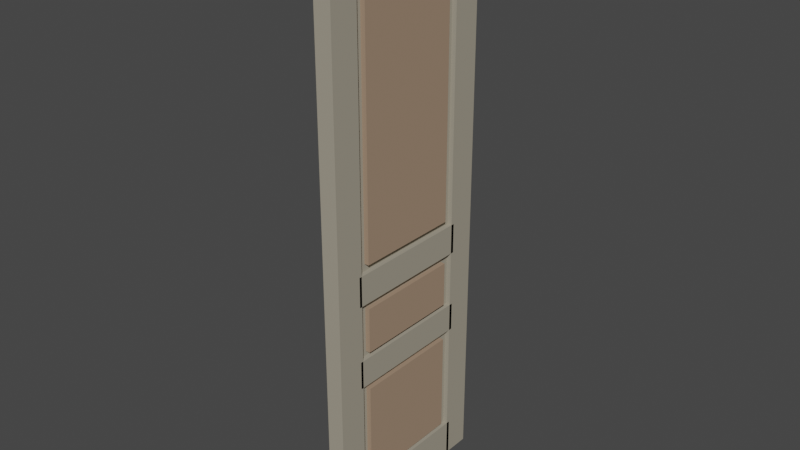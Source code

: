 # Source: Door_wing.blend  (saved by Blender 3.5.10; exported with 4.5.12 LTS)
import bpy
from mathutils import Matrix  # noqa: F401  (used for matrix-valued properties, if any)

bpy.ops.wm.read_factory_settings(use_empty=True)
scene = bpy.context.scene
scene.name = 'Scene'

# ---- collections
col_collection = bpy.data.collections.new('Collection'); scene.collection.children.link(col_collection)

# ---- materials (node trees are filled in below, after node groups)
mat_woddden_gate_030 = bpy.data.materials.new('woddden gate.030')
mat_woddden_gate_030.use_transparent_shadow = False
mat_woddden_gate_030.diffuse_color = (0.3613, 0.2518, 0.1743, 1.0)
mat_woddden_gate_039 = bpy.data.materials.new('woddden gate.039')
mat_woddden_gate_039.use_transparent_shadow = False
mat_woddden_gate_039.diffuse_color = (0.3613, 0.3278, 0.2582, 1.0)
mat_woddden_gate_038 = bpy.data.materials.new('woddden gate.038')
mat_woddden_gate_038.use_transparent_shadow = False
mat_woddden_gate_038.diffuse_color = (0.3613, 0.3278, 0.2582, 1.0)
mat_woddden_gate_037 = bpy.data.materials.new('woddden gate.037')
mat_woddden_gate_037.use_transparent_shadow = False
mat_woddden_gate_037.diffuse_color = (0.3613, 0.3278, 0.2582, 1.0)
mat_woddden_gate_036 = bpy.data.materials.new('woddden gate.036')
mat_woddden_gate_036.use_transparent_shadow = False
mat_woddden_gate_036.diffuse_color = (0.3613, 0.3278, 0.2582, 1.0)
mat_woddden_gate_035 = bpy.data.materials.new('woddden gate.035')
mat_woddden_gate_035.use_transparent_shadow = False
mat_woddden_gate_035.diffuse_color = (0.3613, 0.3278, 0.2582, 1.0)
mat_woddden_gate_034 = bpy.data.materials.new('woddden gate.034')
mat_woddden_gate_034.use_transparent_shadow = False
mat_woddden_gate_034.diffuse_color = (0.3613, 0.3278, 0.2582, 1.0)
mat_woddden_gate_033 = bpy.data.materials.new('woddden gate.033')
mat_woddden_gate_033.use_transparent_shadow = False
mat_woddden_gate_033.diffuse_color = (0.3613, 0.3278, 0.2582, 1.0)
mat_woddden_gate_032 = bpy.data.materials.new('woddden gate.032')
mat_woddden_gate_032.use_transparent_shadow = False
mat_woddden_gate_032.diffuse_color = (0.3613, 0.2518, 0.1743, 1.0)
mat_woddden_gate_031 = bpy.data.materials.new('woddden gate.031')
mat_woddden_gate_031.use_transparent_shadow = False
mat_woddden_gate_031.diffuse_color = (0.3613, 0.2518, 0.1743, 1.0)
mat_woddden_gate_029 = bpy.data.materials.new('woddden gate.029')
mat_woddden_gate_029.use_transparent_shadow = False
mat_woddden_gate_029.diffuse_color = (0.3613, 0.2518, 0.1743, 1.0)
mat_woddden_gate_028 = bpy.data.materials.new('woddden gate.028')
mat_woddden_gate_028.use_transparent_shadow = False
mat_woddden_gate_028.diffuse_color = (0.3613, 0.3278, 0.2582, 1.0)
mat_woddden_gate_027 = bpy.data.materials.new('woddden gate.027')
mat_woddden_gate_027.use_transparent_shadow = False
mat_woddden_gate_027.diffuse_color = (0.3613, 0.3278, 0.2582, 1.0)
mat_woddden_gate_026 = bpy.data.materials.new('woddden gate.026')
mat_woddden_gate_026.use_transparent_shadow = False
mat_woddden_gate_026.diffuse_color = (0.3613, 0.3278, 0.2582, 1.0)
mat_woddden_gate_025 = bpy.data.materials.new('woddden gate.025')
mat_woddden_gate_025.use_transparent_shadow = False
mat_woddden_gate_025.diffuse_color = (0.3613, 0.3278, 0.2582, 1.0)
mat_woddden_gate_024 = bpy.data.materials.new('woddden gate.024')
mat_woddden_gate_024.use_transparent_shadow = False
mat_woddden_gate_024.diffuse_color = (0.3613, 0.3278, 0.2582, 1.0)
mat_woddden_gate_023 = bpy.data.materials.new('woddden gate.023')
mat_woddden_gate_023.use_transparent_shadow = False
mat_woddden_gate_023.diffuse_color = (0.3613, 0.3278, 0.2582, 1.0)
mat_woddden_gate_022 = bpy.data.materials.new('woddden gate.022')
mat_woddden_gate_022.use_transparent_shadow = False
mat_woddden_gate_022.diffuse_color = (0.3613, 0.3278, 0.2582, 1.0)
mat_woddden_gate_021 = bpy.data.materials.new('woddden gate.021')
mat_woddden_gate_021.use_transparent_shadow = False
mat_woddden_gate_021.diffuse_color = (0.3613, 0.2518, 0.1743, 1.0)
mat_woddden_gate_020 = bpy.data.materials.new('woddden gate.020')
mat_woddden_gate_020.use_transparent_shadow = False
mat_woddden_gate_020.diffuse_color = (0.3613, 0.2518, 0.1743, 1.0)

# ---- material node trees

# ---- world
world_world = bpy.data.worlds.new('World'); scene.world = world_world
world_world.use_nodes = True; world_world.node_tree.nodes.clear()
_N = world_world.node_tree.nodes; _L = world_world.node_tree.links
n0 = _N.new('ShaderNodeOutputWorld'); n0.name = 'World Output'; n0.location = (300, 300)
n1 = _N.new('ShaderNodeBackground'); n1.name = 'Background'; n1.location = (10, 300)
n1.inputs[0].default_value = (0.05088, 0.05088, 0.05088, 1.0)
_L.new(n1.outputs[0], n0.inputs[0])
n0.is_active_output = True
world_world.color = (0.05088, 0.05088, 0.05088)
world_world.use_sun_shadow = False
world_world.sun_shadow_jitter_overblur = 0.0

# ---- meshes
me_cube_002 = bpy.data.meshes.new('Cube.002')
me_cube_002.from_pydata([(0.2724, -6.951, -2.623), (0.2724, -6.951, 16.23), (0.2724, 7.53, -2.623), (0.2724, 7.53, 16.23), (0.629, -6.951, -2.623), (0.629, -6.951, 16.23), (0.629, 7.53, -2.623), (0.629, 7.53, 16.23), (0.2724, -12.97, 22.93), (0.2724, 69.17, 22.93), (0.2724, -12.97, 17.82), (0.2724, 69.17, 17.82), (0.629, -12.97, 22.93), (0.629, 69.17, 22.93), (0.629, -12.97, 17.82), (0.629, 69.17, 17.82), (0.2724, -12.97, -4.28), (0.2724, 69.17, -4.28), (0.2724, -12.97, -9.385), (0.2724, 69.17, -9.385), (0.629, -12.97, -4.28), (0.629, 69.17, -4.28), (0.629, -12.97, -9.385), (0.629, 69.17, -9.385), (0.2724, 61.26, -4.846), (0.2724, 61.26, 18.29), (0.2724, 66.62, -4.846), (0.2724, 66.62, 18.29), (0.629, 61.26, -4.846), (0.629, 61.26, 18.29), (0.629, 66.62, -4.846), (0.629, 66.62, 18.29), (0.2724, -12.98, -4.846), (0.2724, -12.98, 18.29), (0.2724, -7.619, -4.846), (0.2724, -7.619, 18.29), (0.629, -12.98, -4.846), (0.629, -12.98, 18.29), (0.629, -7.619, -4.846), (0.629, -7.619, 18.29), (0.2724, 8.404, -4.846), (0.2724, 8.404, 18.29), (0.2724, 12.46, -4.846), (0.2724, 12.46, 18.29), (0.629, 8.404, -4.846), (0.629, 8.404, 18.29), (0.629, 12.46, -4.846), (0.629, 12.46, 18.29), (0.2724, 20.51, -4.846), (0.2724, 20.51, 18.29), (0.2724, 24.79, -4.846), (0.2724, 24.79, 18.29), (0.629, 20.51, -4.846), (0.629, 20.51, 18.29), (0.629, 24.79, -4.846), (0.629, 24.79, 18.29), (0.3805, -12.97, 18.21), (0.3805, 69.17, 18.21), (0.3805, -12.97, -4.854), (0.3805, 69.17, -4.854), (0.5325, -12.97, 18.21), (0.5325, 69.17, 18.21), (0.5325, -12.97, -4.854), (0.5325, 69.17, -4.854), (0.2724, 25.82, -2.623), (0.2724, 25.82, 16.23), (0.2724, 60.21, -2.623), (0.2724, 60.21, 16.23), (0.629, 25.82, -2.623), (0.629, 25.82, 16.23), (0.629, 60.21, -2.623), (0.629, 60.21, 16.23), (0.2724, 13.14, -2.623), (0.2724, 13.14, 16.23), (0.2724, 19.56, -2.623), (0.2724, 19.56, 16.23), (0.629, 13.14, -2.623), (0.629, 13.14, 16.23), (0.629, 19.56, -2.623), (0.629, 19.56, 16.23)], [], [(0, 1, 3, 2), (2, 3, 7, 6), (6, 7, 5, 4), (4, 5, 1, 0), (2, 6, 4, 0), (7, 3, 1, 5), (8, 9, 11, 10), (10, 11, 15, 14), (14, 15, 13, 12), (12, 13, 9, 8), (10, 14, 12, 8), (15, 11, 9, 13), (16, 17, 19, 18), (18, 19, 23, 22), (22, 23, 21, 20), (20, 21, 17, 16), (18, 22, 20, 16), (23, 19, 17, 21), (24, 25, 27, 26), (26, 27, 31, 30), (30, 31, 29, 28), (28, 29, 25, 24), (26, 30, 28, 24), (31, 27, 25, 29), (32, 33, 35, 34), (34, 35, 39, 38), (38, 39, 37, 36), (36, 37, 33, 32), (34, 38, 36, 32), (39, 35, 33, 37), (40, 41, 43, 42), (42, 43, 47, 46), (46, 47, 45, 44), (44, 45, 41, 40), (42, 46, 44, 40), (47, 43, 41, 45), (48, 49, 51, 50), (50, 51, 55, 54), (54, 55, 53, 52), (52, 53, 49, 48), (50, 54, 52, 48), (55, 51, 49, 53), (56, 57, 59, 58), (58, 59, 63, 62), (62, 63, 61, 60), (60, 61, 57, 56), (58, 62, 60, 56), (63, 59, 57, 61), (64, 65, 67, 66), (66, 67, 71, 70), (70, 71, 69, 68), (68, 69, 65, 64), (66, 70, 68, 64), (71, 67, 65, 69), (72, 73, 75, 74), (74, 75, 79, 78), (78, 79, 77, 76), (76, 77, 73, 72), (74, 78, 76, 72), (79, 75, 73, 77)])
me_cube_002.polygons.foreach_set('material_index', [0, 0, 0, 0, 0, 0, 1, 1, 1, 1, 1, 1, 2, 2, 2, 2, 2, 2, 3, 3, 3, 3, 3, 3, 4, 4, 4, 4, 4, 4, 5, 5, 5, 5, 5, 5, 6, 6, 6, 6, 6, 6, 7, 7, 7, 7, 7, 7, 8, 8, 8, 8, 8, 8, 9, 9, 9, 9, 9, 9])
_uv = me_cube_002.uv_layers.new(name='UVMap')
_uv.uv.foreach_set('vector', [0.375, 0.0, 0.625, 0.0, 0.625, 0.25, 0.375, 0.25, 0.375, 0.25, 0.625, 0.25, 0.625, 0.5, 0.375, 0.5, 0.375, 0.5, 0.625, 0.5, 0.625, 0.75, 0.375, 0.75, 0.375, 0.75, 0.625, 0.75, 0.625, 1.0, 0.375, 1.0, 0.125, 0.5, 0.375, 0.5, 0.375, 0.75, 0.125, 0.75, 0.625, 0.5, 0.875, 0.5, 0.875, 0.75, 0.625, 0.75, 0.375, 0.0, 0.625, 0.0, 0.625, 0.25, 0.375, 0.25, 0.375, 0.25, 0.625, 0.25, 0.625, 0.5, 0.375, 0.5, 0.375, 0.5, 0.625, 0.5, 0.625, 0.75, 0.375, 0.75, 0.375, 0.75, 0.625, 0.75, 0.625, 1.0, 0.375, 1.0, 0.125, 0.5, 0.375, 0.5, 0.375, 0.75, 0.125, 0.75, 0.625, 0.5, 0.875, 0.5, 0.875, 0.75, 0.625, 0.75, 0.375, 0.0, 0.625, 0.0, 0.625, 0.25, 0.375, 0.25, 0.375, 0.25, 0.625, 0.25, 0.625, 0.5, 0.375, 0.5, 0.375, 0.5, 0.625, 0.5, 0.625, 0.75, 0.375, 0.75, 0.375, 0.75, 0.625, 0.75, 0.625, 1.0, 0.375, 1.0, 0.125, 0.5, 0.375, 0.5, 0.375, 0.75, 0.125, 0.75, 0.625, 0.5, 0.875, 0.5, 0.875, 0.75, 0.625, 0.75, 0.375, 0.0, 0.625, 0.0, 0.625, 0.25, 0.375, 0.25, 0.375, 0.25, 0.625, 0.25, 0.625, 0.5, 0.375, 0.5, 0.375, 0.5, 0.625, 0.5, 0.625, 0.75, 0.375, 0.75, 0.375, 0.75, 0.625, 0.75, 0.625, 1.0, 0.375, 1.0, 0.125, 0.5, 0.375, 0.5, 0.375, 0.75, 0.125, 0.75, 0.625, 0.5, 0.875, 0.5, 0.875, 0.75, 0.625, 0.75, 0.375, 0.0, 0.625, 0.0, 0.625, 0.25, 0.375, 0.25, 0.375, 0.25, 0.625, 0.25, 0.625, 0.5, 0.375, 0.5, 0.375, 0.5, 0.625, 0.5, 0.625, 0.75, 0.375, 0.75, 0.375, 0.75, 0.625, 0.75, 0.625, 1.0, 0.375, 1.0, 0.125, 0.5, 0.375, 0.5, 0.375, 0.75, 0.125, 0.75, 0.625, 0.5, 0.875, 0.5, 0.875, 0.75, 0.625, 0.75, 0.375, 0.0, 0.625, 0.0, 0.625, 0.25, 0.375, 0.25, 0.375, 0.25, 0.625, 0.25, 0.625, 0.5, 0.375, 0.5, 0.375, 0.5, 0.625, 0.5, 0.625, 0.75, 0.375, 0.75, 0.375, 0.75, 0.625, 0.75, 0.625, 1.0, 0.375, 1.0, 0.125, 0.5, 0.375, 0.5, 0.375, 0.75, 0.125, 0.75, 0.625, 0.5, 0.875, 0.5, 0.875, 0.75, 0.625, 0.75, 0.375, 0.0, 0.625, 0.0, 0.625, 0.25, 0.375, 0.25, 0.375, 0.25, 0.625, 0.25, 0.625, 0.5, 0.375, 0.5, 0.375, 0.5, 0.625, 0.5, 0.625, 0.75, 0.375, 0.75, 0.375, 0.75, 0.625, 0.75, 0.625, 1.0, 0.375, 1.0, 0.125, 0.5, 0.375, 0.5, 0.375, 0.75, 0.125, 0.75, 0.625, 0.5, 0.875, 0.5, 0.875, 0.75, 0.625, 0.75, 0.375, 0.0, 0.625, 0.0, 0.625, 0.25, 0.375, 0.25, 0.375, 0.25, 0.625, 0.25, 0.625, 0.5, 0.375, 0.5, 0.375, 0.5, 0.625, 0.5, 0.625, 0.75, 0.375, 0.75, 0.375, 0.75, 0.625, 0.75, 0.625, 1.0, 0.375, 1.0, 0.125, 0.5, 0.375, 0.5, 0.375, 0.75, 0.125, 0.75, 0.625, 0.5, 0.875, 0.5, 0.875, 0.75, 0.625, 0.75, 0.375, 0.0, 0.625, 0.0, 0.625, 0.25, 0.375, 0.25, 0.375, 0.25, 0.625, 0.25, 0.625, 0.5, 0.375, 0.5, 0.375, 0.5, 0.625, 0.5, 0.625, 0.75, 0.375, 0.75, 0.375, 0.75, 0.625, 0.75, 0.625, 1.0, 0.375, 1.0, 0.125, 0.5, 0.375, 0.5, 0.375, 0.75, 0.125, 0.75, 0.625, 0.5, 0.875, 0.5, 0.875, 0.75, 0.625, 0.75, 0.375, 0.0, 0.625, 0.0, 0.625, 0.25, 0.375, 0.25, 0.375, 0.25, 0.625, 0.25, 0.625, 0.5, 0.375, 0.5, 0.375, 0.5, 0.625, 0.5, 0.625, 0.75, 0.375, 0.75, 0.375, 0.75, 0.625, 0.75, 0.625, 1.0, 0.375, 1.0, 0.125, 0.5, 0.375, 0.5, 0.375, 0.75, 0.125, 0.75, 0.625, 0.5, 0.875, 0.5, 0.875, 0.75, 0.625, 0.75])
me_cube_002.materials.append(mat_woddden_gate_030)
me_cube_002.materials.append(mat_woddden_gate_039)
me_cube_002.materials.append(mat_woddden_gate_038)
me_cube_002.materials.append(mat_woddden_gate_037)
me_cube_002.materials.append(mat_woddden_gate_036)
me_cube_002.materials.append(mat_woddden_gate_035)
me_cube_002.materials.append(mat_woddden_gate_034)
me_cube_002.materials.append(mat_woddden_gate_033)
me_cube_002.materials.append(mat_woddden_gate_032)
me_cube_002.materials.append(mat_woddden_gate_031)
me_cube_002.materials.append(mat_woddden_gate_029)
me_cube_002.materials.append(mat_woddden_gate_028)
me_cube_002.materials.append(mat_woddden_gate_027)
me_cube_002.materials.append(mat_woddden_gate_026)
me_cube_002.materials.append(mat_woddden_gate_025)
me_cube_002.materials.append(mat_woddden_gate_024)
me_cube_002.materials.append(mat_woddden_gate_023)
me_cube_002.materials.append(mat_woddden_gate_022)
me_cube_002.materials.append(mat_woddden_gate_021)
me_cube_002.materials.append(mat_woddden_gate_020)
me_cube_002.update()

# ---- objects
ob_khung_001 = bpy.data.objects.new('Khung.001', me_cube_002)

# ---- transforms, parenting, visibility, modifiers, constraints
ob_khung_001.location = (-81.7, -112.1, 8.669)
ob_khung_001.rotation_euler = (1.571, -0.0, 0.0)
ob_khung_001.scale = (0.1847, 0.02675, 0.02172)

# ---- collection membership
col_collection.objects.link(ob_khung_001)

# ---- scene / render settings (as saved in the file)
scene.frame_start = 1; scene.frame_end = 250; scene.frame_set(1)
scene.render.engine = 'BLENDER_EEVEE_NEXT'
scene.cycles.sampling_pattern = 'TABULATED_SOBOL'
scene.view_settings.view_transform = 'Filmic'
bpy.context.view_layer.update()

# ---- added for rendering (the .blend has no active camera and no usable light): camera, sun
cam_auto = bpy.data.cameras.new('AutoCamera')
cam_auto.lens = 50.0
cam_auto.sensor_width = 36.0
cam_auto.clip_end = 1000.0
ob_auto_camera = bpy.data.objects.new('AutoCamera', cam_auto)
scene.collection.objects.link(ob_auto_camera)
ob_auto_camera.location = (-79.4794, -114.818, 11.1289)
ob_auto_camera.rotation_euler = (1.09748, -7.21219e-08, 0.694738)
scene.camera = ob_auto_camera
light_auto_sun = bpy.data.lights.new('AutoSun', 'SUN')
light_auto_sun.energy = 3.0
light_auto_sun.angle = 0.0523599
ob_auto_sun = bpy.data.objects.new('AutoSun', light_auto_sun)
scene.collection.objects.link(ob_auto_sun)
ob_auto_sun.rotation_euler = (0.872665, 0.174533, 0.523599)
bpy.context.view_layer.update()

